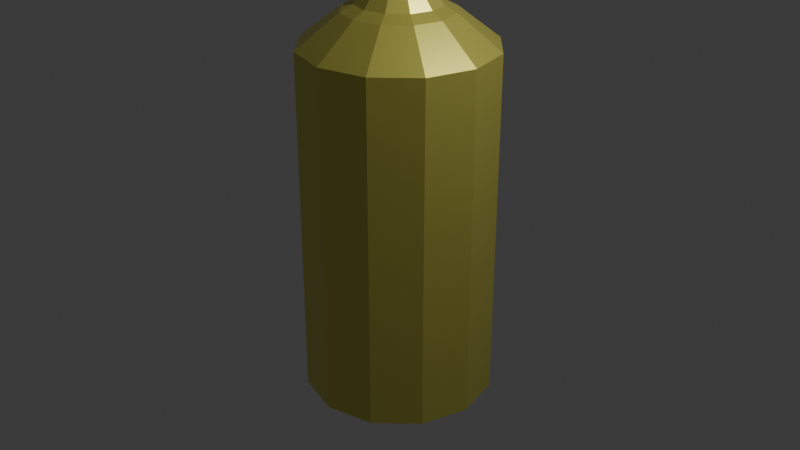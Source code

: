 # Source: candle.blend  (saved by Blender 5.1.30; exported with 4.5.12 LTS)
import bpy
from mathutils import Matrix  # noqa: F401  (used for matrix-valued properties, if any)

bpy.ops.wm.read_factory_settings(use_empty=True)
scene = bpy.context.scene
scene.name = 'Scene'

# ---- collections
col_collection = bpy.data.collections.new('Collection'); scene.collection.children.link(col_collection)

# ---- materials (node trees are filled in below, after node groups)
mat_material_003 = bpy.data.materials.new('Material.003')
mat_material_004 = bpy.data.materials.new('Material.004')
mat_material_009 = bpy.data.materials.new('Material.009')
mat_material_010 = bpy.data.materials.new('Material.010')
mat_material_008 = bpy.data.materials.new('Material.008')
mat_x = bpy.data.materials.new('куб')

# ---- material node trees
mat_material_003.use_nodes = True; mat_material_003.node_tree.nodes.clear()
_N = mat_material_003.node_tree.nodes; _L = mat_material_003.node_tree.links
n0 = _N.new('ShaderNodeBsdfPrincipled'); n0.name = 'Principled BSDF'; n0.location = (-200, 100)
n0.inputs[0].default_value = (0.8002, 0.7501, 0.1569, 1.0)
n0.inputs[1].default_value = 0.7321
n0.inputs[2].default_value = 0.3929
n1 = _N.new('ShaderNodeOutputMaterial'); n1.name = 'Material Output'; n1.location = (200, 100)
_L.new(n0.outputs[0], n1.inputs[0])
n1.is_active_output = True
mat_material_004.use_nodes = True; mat_material_004.node_tree.nodes.clear()
_N = mat_material_004.node_tree.nodes; _L = mat_material_004.node_tree.links
n0 = _N.new('ShaderNodeBsdfPrincipled'); n0.name = 'Principled BSDF'; n0.location = (-200, 100)
n1 = _N.new('ShaderNodeOutputMaterial'); n1.name = 'Material Output'; n1.location = (200, 100)
_L.new(n0.outputs[0], n1.inputs[0])
n1.is_active_output = True
mat_material_009.use_nodes = True; mat_material_009.node_tree.nodes.clear()
_N = mat_material_009.node_tree.nodes; _L = mat_material_009.node_tree.links
n0 = _N.new('ShaderNodeBsdfPrincipled'); n0.name = 'Principled BSDF'; n0.location = (-200, 100)
n0.inputs[0].default_value = (0.8, 0.1409, 0.01201, 1.0)
n1 = _N.new('ShaderNodeOutputMaterial'); n1.name = 'Material Output'; n1.location = (200, 100)
_L.new(n0.outputs[0], n1.inputs[0])
n1.is_active_output = True
mat_material_010.use_nodes = True; mat_material_010.node_tree.nodes.clear()
_N = mat_material_010.node_tree.nodes; _L = mat_material_010.node_tree.links
n0 = _N.new('ShaderNodeBsdfPrincipled'); n0.name = 'Principled BSDF'; n0.location = (-200, 100)
n0.inputs[0].default_value = (0.8, 0.01735, 0.01306, 1.0)
n1 = _N.new('ShaderNodeOutputMaterial'); n1.name = 'Material Output'; n1.location = (200, 100)
_L.new(n0.outputs[0], n1.inputs[0])
n1.is_active_output = True
mat_material_008.use_nodes = True; mat_material_008.node_tree.nodes.clear()
_N = mat_material_008.node_tree.nodes; _L = mat_material_008.node_tree.links
n0 = _N.new('ShaderNodeBsdfPrincipled'); n0.name = 'Principled BSDF'; n0.location = (-200, 100)
n0.inputs[0].default_value = (0.7746, 0.8, 0.0, 1.0)
n1 = _N.new('ShaderNodeOutputMaterial'); n1.name = 'Material Output'; n1.location = (200, 100)
_L.new(n0.outputs[0], n1.inputs[0])
n1.is_active_output = True
mat_x.use_nodes = True; mat_x.node_tree.nodes.clear()
_N = mat_x.node_tree.nodes; _L = mat_x.node_tree.links
n0 = _N.new('ShaderNodeBsdfPrincipled'); n0.name = 'Principled BSDF'; n0.location = (-200, 100)
n1 = _N.new('ShaderNodeOutputMaterial'); n1.name = 'Material Output'; n1.location = (200, 100)
_L.new(n0.outputs[0], n1.inputs[0])
n1.is_active_output = True

# ---- world
world_world = bpy.data.worlds.new('World'); scene.world = world_world
world_world.use_nodes = True; world_world.node_tree.nodes.clear()
_N = world_world.node_tree.nodes; _L = world_world.node_tree.links
n0 = _N.new('ShaderNodeOutputWorld'); n0.name = 'World Output'; n0.location = (200, 100)
n1 = _N.new('ShaderNodeBackground'); n1.name = 'Background'; n1.location = (-200, 100)
n1.inputs[0].default_value = (0.05088, 0.05088, 0.05088, 1.0)
_L.new(n1.outputs[0], n0.inputs[0])
n0.is_active_output = True
world_world.color = (0.05088, 0.05088, 0.05088)
world_world.sun_shadow_jitter_overblur = 0.0

# ---- cameras
cam_camera = bpy.data.cameras.new('Camera')
cam_camera.clip_end = 100.0
cam_camera.ortho_scale = 7.314

# ---- lights
light_light = bpy.data.lights.new('Light', 'POINT')
light_light.energy = 1000.0
light_light.shadow_soft_size = 0.1

# ---- meshes
me_cylinder = bpy.data.meshes.new('Cylinder')
me_cylinder.from_pydata([(0.0, 1.0, -1.826), (0.0, 1.0, 1.826), (0.5, 0.866, -1.826), (0.5, 0.866, 1.826), (0.866, 0.5, -1.826), (0.866, 0.5, 1.826), (1.0, 0.0, -1.826), (1.0, 0.0, 1.826), (0.866, -0.5, -1.826), (0.866, -0.5, 1.826), (0.5, -0.866, -1.826), (0.5, -0.866, 1.826), (0.0, -1.0, -1.826), (0.0, -1.0, 1.826), (-0.5, -0.866, -1.826), (-0.5, -0.866, 1.826), (-0.866, -0.5, -1.826), (-0.866, -0.5, 1.826), (-1.0, 0.0, -1.826), (-1.0, 0.0, 1.826), (-0.866, 0.5, -1.826), (-0.866, 0.5, 1.826), (-0.5, 0.866, -1.826), (-0.5, 0.866, 1.826), (1.304e-09, 0.7375, -1.982), (0.3687, 0.6387, -1.982), (0.6387, 0.3687, -1.982), (0.7375, -1.304e-09, -1.982), (0.6387, -0.3687, -1.982), (0.3687, -0.6387, -1.982), (1.304e-09, -0.7375, -1.982), (-0.3687, -0.6387, -1.982), (-0.6387, -0.3687, -1.982), (-0.7375, -1.304e-09, -1.982), (-0.6387, 0.3687, -1.982), (-0.3687, 0.6387, -1.982), (0.2827, 0.4896, 2.167), (2.159e-09, 0.5654, 2.167), (0.4896, 0.2827, 2.167), (0.5654, -2.159e-09, 2.167), (0.4896, -0.2827, 2.167), (0.2827, -0.4896, 2.167), (2.159e-09, -0.5654, 2.167), (-0.2827, -0.4896, 2.167), (-0.4896, -0.2827, 2.167), (-0.5654, -2.159e-09, 2.167), (-0.4896, 0.2827, 2.167), (-0.2827, 0.4896, 2.167), (0.2182, 0.378, 2.234), (1.667e-09, 0.4365, 2.234), (0.378, 0.2182, 2.234), (0.4365, -1.667e-09, 2.234), (0.378, -0.2182, 2.234), (0.2182, -0.378, 2.234), (1.667e-09, -0.4365, 2.234), (-0.2182, -0.378, 2.234), (-0.378, -0.2182, 2.234), (-0.4365, -1.667e-09, 2.234), (-0.378, 0.2182, 2.234), (-0.2182, 0.378, 2.234), (0.1458, 0.2526, 2.401), (1.689e-08, 0.2917, 2.401), (0.2526, 0.1458, 2.401), (0.2917, -1.938e-09, 2.401), (0.2526, -0.1458, 2.401), (0.1458, -0.2526, 2.401), (1.689e-08, -0.2917, 2.401), (-0.1458, -0.2526, 2.401), (-0.2526, -0.1458, 2.401), (-0.2917, -1.938e-09, 2.401), (-0.2526, 0.1458, 2.401), (-0.1458, 0.2526, 2.401), (0.0717, 0.1242, 2.418), (1.652e-08, 0.1434, 2.418), (0.1242, 0.0717, 2.418), (0.1434, -9.527e-10, 2.418), (0.1242, -0.0717, 2.418), (0.0717, -0.1242, 2.418), (1.652e-08, -0.1434, 2.418), (-0.0717, -0.1242, 2.418), (-0.1242, -0.0717, 2.418), (-0.1434, -9.527e-10, 2.418), (-0.1242, 0.0717, 2.418), (-0.0717, 0.1242, 2.418), (0.06506, 0.1127, 2.418), (1.614e-08, 0.1301, 2.418), (0.1127, 0.06506, 2.418), (0.1301, -1.037e-09, 2.418), (0.1127, -0.06506, 2.418), (0.06506, -0.1127, 2.418), (1.614e-08, -0.1301, 2.418), (-0.06506, -0.1127, 2.418), (-0.1127, -0.06506, 2.418), (-0.1301, -1.037e-09, 2.418), (-0.1127, 0.06506, 2.418), (-0.06506, 0.1127, 2.418), (0.007679, 0.0133, 2.992), (0.06506, 0.1127, 2.881), (2.879e-07, 0.1301, 2.881), (3.595e-07, 0.01536, 2.992), (0.0133, 0.007678, 2.992), (0.1127, 0.06506, 2.881), (0.01536, -1.863e-09, 2.992), (0.1301, -1.037e-09, 2.881), (-0.05935, 0.05051, 2.975), (0.04003, -0.006866, 2.864), (-0.06497, 0.04489, 2.975), (-0.007597, -0.05449, 2.864), (-0.07265, 0.04283, 2.975), (-0.07265, -0.07192, 2.864), (-0.007678, -0.0133, 2.992), (-0.06506, -0.1127, 2.881), (-0.0133, -0.007678, 2.992), (-0.1127, -0.06506, 2.881), (-0.01536, -1.863e-09, 2.992), (-0.1301, -1.037e-09, 2.881), (-0.0133, 0.007678, 2.992), (-0.1127, 0.06506, 2.881), (-0.007678, 0.0133, 2.992), (-0.06506, 0.1127, 2.881), (0.02372, 0.1909, 2.867), (0.05968, 0.1873, 2.867), (0.09425, 0.1769, 2.867), (0.1261, 0.1598, 2.867), (0.154, 0.1369, 2.867), (0.177, 0.109, 2.867), (0.194, 0.07711, 2.867), (0.2045, 0.04253, 2.867), (0.208, 0.006577, 2.867), (0.2045, -0.02938, 2.867), (0.194, -0.06395, 2.867), (0.177, -0.09582, 2.867), (0.154, -0.1237, 2.867), (0.1261, -0.1467, 2.867), (0.09425, -0.1637, 2.867), (0.05968, -0.1742, 2.867), (0.02372, -0.1777, 2.867), (-0.01223, -0.1742, 2.867), (-0.04681, -0.1637, 2.867), (-0.07867, -0.1467, 2.867), (-0.1066, -0.1237, 2.867), (-0.1295, -0.09582, 2.867), (-0.1466, -0.06395, 2.867), (-0.157, -0.02938, 2.867), (-0.1606, 0.006577, 2.867), (-0.157, 0.04253, 2.867), (-0.1466, 0.07711, 2.867), (-0.1295, 0.109, 2.867), (-0.1066, 0.1369, 2.867), (-0.07867, 0.1598, 2.867), (-0.04681, 0.1769, 2.867), (-0.01223, 0.1873, 2.867), (0.02372, 0.006577, 3.496)], [], [(0, 1, 3, 2), (2, 3, 5, 4), (4, 5, 7, 6), (6, 7, 9, 8), (8, 9, 11, 10), (10, 11, 13, 12), (12, 13, 15, 14), (14, 15, 17, 16), (16, 17, 19, 18), (18, 19, 21, 20), (15, 13, 42, 43), (20, 21, 23, 22), (22, 23, 1, 0), (8, 10, 29, 28), (24, 25, 26, 27, 28, 29, 30, 31, 32, 33, 34, 35), (6, 8, 28, 27), (22, 0, 24, 35), (0, 2, 25, 24), (4, 6, 27, 26), (20, 22, 35, 34), (2, 4, 26, 25), (18, 20, 34, 33), (16, 18, 33, 32), (14, 16, 32, 31), (12, 14, 31, 30), (10, 12, 30, 29), (41, 40, 52, 53), (13, 11, 41, 42), (11, 9, 40, 41), (9, 7, 39, 40), (1, 23, 47, 37), (3, 1, 37, 36), (7, 5, 38, 39), (23, 21, 46, 47), (5, 3, 36, 38), (21, 19, 45, 46), (19, 17, 44, 45), (17, 15, 43, 44), (53, 52, 64, 65), (37, 47, 59, 49), (38, 36, 48, 50), (45, 44, 56, 57), (42, 41, 53, 54), (39, 38, 50, 51), (46, 45, 57, 58), (43, 42, 54, 55), (40, 39, 51, 52), (47, 46, 58, 59), (36, 37, 49, 48), (44, 43, 55, 56), (68, 67, 79, 80), (49, 59, 71, 61), (50, 48, 60, 62), (57, 56, 68, 69), (54, 53, 65, 66), (51, 50, 62, 63), (58, 57, 69, 70), (55, 54, 66, 67), (52, 51, 63, 64), (59, 58, 70, 71), (48, 49, 61, 60), (56, 55, 67, 68), (72, 73, 85, 84), (65, 64, 76, 77), (61, 71, 83, 73), (62, 60, 72, 74), (69, 68, 80, 81), (66, 65, 77, 78), (63, 62, 74, 75), (70, 69, 81, 82), (67, 66, 78, 79), (64, 63, 75, 76), (71, 70, 82, 83), (60, 61, 73, 72), (80, 79, 91, 92), (77, 76, 88, 89), (73, 83, 95, 85), (74, 72, 84, 86), (81, 80, 92, 93), (78, 77, 89, 90), (75, 74, 86, 87), (82, 81, 93, 94), (79, 78, 90, 91), (76, 75, 87, 88), (83, 82, 94, 95), (97, 98, 99, 96), (101, 97, 96, 100), (103, 101, 100, 102), (105, 103, 102, 104), (107, 105, 104, 106), (109, 107, 106, 108), (111, 109, 108, 110), (113, 111, 110, 112), (115, 113, 112, 114), (117, 115, 114, 116), (119, 117, 116, 118), (98, 119, 118, 99), (84, 85, 98, 97), (96, 99, 118, 116, 114, 112, 110, 108, 106, 104, 102, 100), (86, 84, 97, 101), (85, 95, 119, 98), (87, 86, 101, 103), (88, 87, 103, 105), (89, 88, 105, 107), (90, 89, 107, 109), (91, 90, 109, 111), (92, 91, 111, 113), (93, 92, 113, 115), (94, 93, 115, 117), (95, 94, 117, 119), (120, 152, 121), (121, 152, 122), (122, 152, 123), (123, 152, 124), (124, 152, 125), (125, 152, 126), (126, 152, 127), (127, 152, 128), (128, 152, 129), (129, 152, 130), (130, 152, 131), (131, 152, 132), (132, 152, 133), (133, 152, 134), (134, 152, 135), (135, 152, 136), (136, 152, 137), (137, 152, 138), (138, 152, 139), (139, 152, 140), (140, 152, 141), (141, 152, 142), (142, 152, 143), (143, 152, 144), (144, 152, 145), (145, 152, 146), (146, 152, 147), (147, 152, 148), (148, 152, 149), (149, 152, 150), (120, 121, 122, 123, 124, 125, 126, 127, 128, 129, 130, 131, 132, 133, 134, 135, 136, 137, 138, 139, 140, 141, 142, 143, 144, 145, 146, 147, 148, 149, 150, 151), (150, 152, 151), (151, 152, 120)])
me_cylinder.polygons.foreach_set('material_index', [0, 0, 0, 0, 0, 0, 0, 0, 0, 0, 0, 0, 0, 0, 0, 0, 0, 0, 0, 0, 0, 0, 0, 0, 0, 0, 0, 0, 0, 0, 0, 0, 0, 0, 0, 0, 0, 0, 0, 0, 0, 0, 0, 0, 0, 0, 0, 0, 0, 0, 0, 0, 0, 0, 0, 0, 0, 0, 0, 0, 0, 0, 0, 0, 0, 0, 0, 0, 0, 0, 0, 0, 0, 0, 0, 0, 0, 0, 0, 0, 0, 0, 0, 0, 0, 0, 0, 0, 0, 0, 0, 0, 0, 0, 0, 0, 0, 0, 0, 0, 0, 0, 0, 0, 0, 0, 0, 0, 0, 0, 4, 4, 3, 4, 2, 3, 4, 2, 3, 4, 2, 3, 4, 4, 2, 3, 4, 2, 3, 2, 3, 2, 4, 3, 2, 4, 3, 2, 4, 2, 2, 4, 3])
_uv = me_cylinder.uv_layers.new(name='UVMap')
_uv.uv.foreach_set('vector', [1.0, 0.5, 1.0, 1.0, 0.9167, 1.0, 0.9167, 0.5, 0.9167, 0.5, 0.9167, 1.0, 0.8333, 1.0, 0.8333, 0.5, 0.8333, 0.5, 0.8333, 1.0, 0.75, 1.0, 0.75, 0.5, 0.75, 0.5, 0.75, 1.0, 0.6667, 1.0, 0.6667, 0.5, 0.6667, 0.5, 0.6667, 1.0, 0.5833, 1.0, 0.5833, 0.5, 0.5833, 0.5, 0.5833, 1.0, 0.5, 1.0, 0.5, 0.5, 0.5, 0.5, 0.5, 1.0, 0.4167, 1.0, 0.4167, 0.5, 0.4167, 0.5, 0.4167, 1.0, 0.3333, 1.0, 0.3333, 0.5, 0.3333, 0.5, 0.3333, 1.0, 0.25, 1.0, 0.25, 0.5, 0.25, 0.5, 0.25, 1.0, 0.1667, 1.0, 0.1667, 0.5, 0.4167, 1.0, 0.5, 1.0, 0.5, 1.0, 0.4167, 1.0, 0.1667, 0.5, 0.1667, 1.0, 0.08333, 1.0, 0.08333, 0.5, 0.08333, 0.5, 0.08333, 1.0, 7.451e-08, 1.0, 7.451e-08, 0.5, 0.6667, 0.5, 0.5833, 0.5, 0.5833, 0.5, 0.6667, 0.5, 0.75, 0.49, 0.87, 0.4578, 0.9578, 0.37, 0.99, 0.25, 0.9578, 0.13, 0.87, 0.04215, 0.75, 0.01, 0.63, 0.04215, 0.5422, 0.13, 0.51, 0.25, 0.5422, 0.37, 0.63, 0.4578, 0.75, 0.5, 0.6667, 0.5, 0.6667, 0.5, 0.75, 0.5, 0.08333, 0.5, 7.451e-08, 0.5, 7.451e-08, 0.5, 0.08333, 0.5, 1.0, 0.5, 0.9167, 0.5, 0.9167, 0.5, 1.0, 0.5, 0.8333, 0.5, 0.75, 0.5, 0.75, 0.5, 0.8333, 0.5, 0.1667, 0.5, 0.08333, 0.5, 0.08333, 0.5, 0.1667, 0.5, 0.9167, 0.5, 0.8333, 0.5, 0.8333, 0.5, 0.9167, 0.5, 0.25, 0.5, 0.1667, 0.5, 0.1667, 0.5, 0.25, 0.5, 0.3333, 0.5, 0.25, 0.5, 0.25, 0.5, 0.3333, 0.5, 0.4167, 0.5, 0.3333, 0.5, 0.3333, 0.5, 0.4167, 0.5, 0.5, 0.5, 0.4167, 0.5, 0.4167, 0.5, 0.5, 0.5, 0.5833, 0.5, 0.5, 0.5, 0.5, 0.5, 0.5833, 0.5, 0.5833, 1.0, 0.6667, 1.0, 0.6667, 1.0, 0.5833, 1.0, 0.5, 1.0, 0.5833, 1.0, 0.5833, 1.0, 0.5, 1.0, 0.5833, 1.0, 0.6667, 1.0, 0.6667, 1.0, 0.5833, 1.0, 0.6667, 1.0, 0.75, 1.0, 0.75, 1.0, 0.6667, 1.0, 7.451e-08, 1.0, 0.08333, 1.0, 0.08333, 1.0, 7.451e-08, 1.0, 0.9167, 1.0, 1.0, 1.0, 1.0, 1.0, 0.9167, 1.0, 0.75, 1.0, 0.8333, 1.0, 0.8333, 1.0, 0.75, 1.0, 0.08333, 1.0, 0.1667, 1.0, 0.1667, 1.0, 0.08333, 1.0, 0.8333, 1.0, 0.9167, 1.0, 0.9167, 1.0, 0.8333, 1.0, 0.1667, 1.0, 0.25, 1.0, 0.25, 1.0, 0.1667, 1.0, 0.25, 1.0, 0.3333, 1.0, 0.3333, 1.0, 0.25, 1.0, 0.3333, 1.0, 0.4167, 1.0, 0.4167, 1.0, 0.3333, 1.0, 0.5833, 1.0, 0.6667, 1.0, 0.6667, 1.0, 0.5833, 1.0, 7.451e-08, 1.0, 0.08333, 1.0, 0.08333, 1.0, 7.451e-08, 1.0, 0.8333, 1.0, 0.9167, 1.0, 0.9167, 1.0, 0.8333, 1.0, 0.25, 1.0, 0.3333, 1.0, 0.3333, 1.0, 0.25, 1.0, 0.5, 1.0, 0.5833, 1.0, 0.5833, 1.0, 0.5, 1.0, 0.75, 1.0, 0.8333, 1.0, 0.8333, 1.0, 0.75, 1.0, 0.1667, 1.0, 0.25, 1.0, 0.25, 1.0, 0.1667, 1.0, 0.4167, 1.0, 0.5, 1.0, 0.5, 1.0, 0.4167, 1.0, 0.6667, 1.0, 0.75, 1.0, 0.75, 1.0, 0.6667, 1.0, 0.08333, 1.0, 0.1667, 1.0, 0.1667, 1.0, 0.08333, 1.0, 0.9167, 1.0, 1.0, 1.0, 1.0, 1.0, 0.9167, 1.0, 0.3333, 1.0, 0.4167, 1.0, 0.4167, 1.0, 0.3333, 1.0, 0.3333, 1.0, 0.4167, 1.0, 0.4167, 1.0, 0.3333, 1.0, 7.451e-08, 1.0, 0.08333, 1.0, 0.08333, 1.0, 7.451e-08, 1.0, 0.8333, 1.0, 0.9167, 1.0, 0.9167, 1.0, 0.8333, 1.0, 0.25, 1.0, 0.3333, 1.0, 0.3333, 1.0, 0.25, 1.0, 0.5, 1.0, 0.5833, 1.0, 0.5833, 1.0, 0.5, 1.0, 0.75, 1.0, 0.8333, 1.0, 0.8333, 1.0, 0.75, 1.0, 0.1667, 1.0, 0.25, 1.0, 0.25, 1.0, 0.1667, 1.0, 0.4167, 1.0, 0.5, 1.0, 0.5, 1.0, 0.4167, 1.0, 0.6667, 1.0, 0.75, 1.0, 0.75, 1.0, 0.6667, 1.0, 0.08333, 1.0, 0.1667, 1.0, 0.1667, 1.0, 0.08333, 1.0, 0.9167, 1.0, 1.0, 1.0, 1.0, 1.0, 0.9167, 1.0, 0.3333, 1.0, 0.4167, 1.0, 0.4167, 1.0, 0.3333, 1.0, 0.9167, 1.0, 1.0, 1.0, 1.0, 1.0, 0.9167, 1.0, 0.5833, 1.0, 0.6667, 1.0, 0.6667, 1.0, 0.5833, 1.0, 7.451e-08, 1.0, 0.08333, 1.0, 0.08333, 1.0, 7.451e-08, 1.0, 0.8333, 1.0, 0.9167, 1.0, 0.9167, 1.0, 0.8333, 1.0, 0.25, 1.0, 0.3333, 1.0, 0.3333, 1.0, 0.25, 1.0, 0.5, 1.0, 0.5833, 1.0, 0.5833, 1.0, 0.5, 1.0, 0.75, 1.0, 0.8333, 1.0, 0.8333, 1.0, 0.75, 1.0, 0.1667, 1.0, 0.25, 1.0, 0.25, 1.0, 0.1667, 1.0, 0.4167, 1.0, 0.5, 1.0, 0.5, 1.0, 0.4167, 1.0, 0.6667, 1.0, 0.75, 1.0, 0.75, 1.0, 0.6667, 1.0, 0.08333, 1.0, 0.1667, 1.0, 0.1667, 1.0, 0.08333, 1.0, 0.9167, 1.0, 1.0, 1.0, 1.0, 1.0, 0.9167, 1.0, 0.3333, 1.0, 0.4167, 1.0, 0.4167, 1.0, 0.3333, 1.0, 0.5833, 1.0, 0.6667, 1.0, 0.6667, 1.0, 0.5833, 1.0, 7.451e-08, 1.0, 0.08333, 1.0, 0.08333, 1.0, 7.451e-08, 1.0, 0.8333, 1.0, 0.9167, 1.0, 0.9167, 1.0, 0.8333, 1.0, 0.25, 1.0, 0.3333, 1.0, 0.3333, 1.0, 0.25, 1.0, 0.5, 1.0, 0.5833, 1.0, 0.5833, 1.0, 0.5, 1.0, 0.75, 1.0, 0.8333, 1.0, 0.8333, 1.0, 0.75, 1.0, 0.1667, 1.0, 0.25, 1.0, 0.25, 1.0, 0.1667, 1.0, 0.4167, 1.0, 0.5, 1.0, 0.5, 1.0, 0.4167, 1.0, 0.6667, 1.0, 0.75, 1.0, 0.75, 1.0, 0.6667, 1.0, 0.08333, 1.0, 0.1667, 1.0, 0.1667, 1.0, 0.08333, 1.0, 0.37, 0.4578, 0.25, 0.49, 0.25, 0.2783, 0.2642, 0.2745, 0.4578, 0.37, 0.37, 0.4578, 0.2642, 0.2745, 0.2745, 0.2642, 0.49, 0.25, 0.4578, 0.37, 0.2745, 0.2642, 0.2783, 0.25, 0.4578, 0.13, 0.49, 0.25, 0.2783, 0.25, 0.2745, 0.2358, 0.37, 0.04215, 0.4578, 0.13, 0.2745, 0.2358, 0.2642, 0.2255, 0.25, 0.01, 0.37, 0.04215, 0.2642, 0.2255, 0.25, 0.2217, 0.13, 0.04215, 0.25, 0.01, 0.25, 0.2217, 0.2358, 0.2255, 0.04215, 0.13, 0.13, 0.04215, 0.2358, 0.2255, 0.2255, 0.2358, 0.01, 0.25, 0.04215, 0.13, 0.2255, 0.2358, 0.2217, 0.25, 0.04215, 0.37, 0.01, 0.25, 0.2217, 0.25, 0.2255, 0.2642, 0.13, 0.4578, 0.04215, 0.37, 0.2255, 0.2642, 0.2358, 0.2745, 0.25, 0.49, 0.13, 0.4578, 0.2358, 0.2745, 0.25, 0.2783, 0.9167, 1.0, 1.0, 1.0, 1.0, 1.0, 0.9167, 1.0, 0.2642, 0.2745, 0.25, 0.2783, 0.2358, 0.2745, 0.2255, 0.2642, 0.2217, 0.25, 0.2255, 0.2358, 0.2358, 0.2255, 0.25, 0.2217, 0.2642, 0.2255, 0.2745, 0.2358, 0.2783, 0.25, 0.2745, 0.2642, 0.8333, 1.0, 0.9167, 1.0, 0.9167, 1.0, 0.8333, 1.0, 7.451e-08, 1.0, 0.08333, 1.0, 0.08333, 1.0, 7.451e-08, 1.0, 0.75, 1.0, 0.8333, 1.0, 0.8333, 1.0, 0.75, 1.0, 0.6667, 1.0, 0.75, 1.0, 0.75, 1.0, 0.6667, 1.0, 0.5833, 1.0, 0.6667, 1.0, 0.6667, 1.0, 0.5833, 1.0, 0.5, 1.0, 0.5833, 1.0, 0.5833, 1.0, 0.5, 1.0, 0.4167, 1.0, 0.5, 1.0, 0.5, 1.0, 0.4167, 1.0, 0.3333, 1.0, 0.4167, 1.0, 0.4167, 1.0, 0.3333, 1.0, 0.25, 1.0, 0.3333, 1.0, 0.3333, 1.0, 0.25, 1.0, 0.1667, 1.0, 0.25, 1.0, 0.25, 1.0, 0.1667, 1.0, 0.08333, 1.0, 0.1667, 1.0, 0.1667, 1.0, 0.08333, 1.0, 0.25, 0.49, 0.25, 0.25, 0.2968, 0.4854, 0.2968, 0.4854, 0.25, 0.25, 0.3418, 0.4717, 0.3418, 0.4717, 0.25, 0.25, 0.3833, 0.4496, 0.3833, 0.4496, 0.25, 0.25, 0.4197, 0.4197, 0.4197, 0.4197, 0.25, 0.25, 0.4496, 0.3833, 0.4496, 0.3833, 0.25, 0.25, 0.4717, 0.3418, 0.4717, 0.3418, 0.25, 0.25, 0.4854, 0.2968, 0.4854, 0.2968, 0.25, 0.25, 0.49, 0.25, 0.49, 0.25, 0.25, 0.25, 0.4854, 0.2032, 0.4854, 0.2032, 0.25, 0.25, 0.4717, 0.1582, 0.4717, 0.1582, 0.25, 0.25, 0.4496, 0.1167, 0.4496, 0.1167, 0.25, 0.25, 0.4197, 0.08029, 0.4197, 0.08029, 0.25, 0.25, 0.3833, 0.05045, 0.3833, 0.05045, 0.25, 0.25, 0.3418, 0.02827, 0.3418, 0.02827, 0.25, 0.25, 0.2968, 0.01461, 0.2968, 0.01461, 0.25, 0.25, 0.25, 0.01, 0.25, 0.01, 0.25, 0.25, 0.2032, 0.01461, 0.2032, 0.01461, 0.25, 0.25, 0.1582, 0.02827, 0.1582, 0.02827, 0.25, 0.25, 0.1167, 0.05045, 0.1167, 0.05045, 0.25, 0.25, 0.08029, 0.08029, 0.08029, 0.08029, 0.25, 0.25, 0.05045, 0.1167, 0.05045, 0.1167, 0.25, 0.25, 0.02827, 0.1582, 0.02827, 0.1582, 0.25, 0.25, 0.01461, 0.2032, 0.01461, 0.2032, 0.25, 0.25, 0.01, 0.25, 0.01, 0.25, 0.25, 0.25, 0.01461, 0.2968, 0.01461, 0.2968, 0.25, 0.25, 0.02827, 0.3418, 0.02827, 0.3418, 0.25, 0.25, 0.05045, 0.3833, 0.05045, 0.3833, 0.25, 0.25, 0.08029, 0.4197, 0.08029, 0.4197, 0.25, 0.25, 0.1167, 0.4496, 0.1167, 0.4496, 0.25, 0.25, 0.1582, 0.4717, 0.75, 0.49, 0.7968, 0.4854, 0.8418, 0.4717, 0.8833, 0.4496, 0.9197, 0.4197, 0.9496, 0.3833, 0.9717, 0.3418, 0.9854, 0.2968, 0.99, 0.25, 0.9854, 0.2032, 0.9717, 0.1582, 0.9496, 0.1167, 0.9197, 0.08029, 0.8833, 0.05045, 0.8418, 0.02827, 0.7968, 0.01461, 0.75, 0.01, 0.7032, 0.01461, 0.6582, 0.02827, 0.6167, 0.05045, 0.5803, 0.08029, 0.5504, 0.1167, 0.5283, 0.1582, 0.5146, 0.2032, 0.51, 0.25, 0.5146, 0.2968, 0.5283, 0.3418, 0.5504, 0.3833, 0.5803, 0.4197, 0.6167, 0.4496, 0.6582, 0.4717, 0.7032, 0.4854, 0.1582, 0.4717, 0.25, 0.25, 0.2032, 0.4854, 0.2032, 0.4854, 0.25, 0.25, 0.25, 0.49])
me_cylinder.materials.append(mat_material_003)
me_cylinder.materials.append(mat_material_004)
me_cylinder.materials.append(mat_material_009)
me_cylinder.materials.append(mat_material_010)
me_cylinder.materials.append(mat_material_008)
me_cylinder.materials.append(mat_x)
me_cylinder.update()

# ---- objects
ob_light = bpy.data.objects.new('Light', light_light)
ob_camera = bpy.data.objects.new('Camera', cam_camera)
ob_cylinder = bpy.data.objects.new('Cylinder', me_cylinder)

# ---- transforms, parenting, visibility, modifiers, constraints
ob_light.location = (4.076, 1.005, 5.904)
ob_light.rotation_euler = (0.6503, 0.05522, 1.866)
ob_light.lock_rotations_4d = False
ob_light.empty_display_type = 'ARROWS'
ob_light.color = (0.0, 0.0, 0.0, 0.0)
ob_light.lineart.crease_threshold = 0.0
ob_camera.location = (7.359, -6.926, 4.958)
ob_camera.rotation_euler = (1.109, 0.0, 0.8149)
ob_camera.lock_rotations_4d = False
ob_camera.empty_display_type = 'ARROWS'
ob_camera.color = (0.0, 0.0, 0.0, 0.0)
ob_camera.display_type = 'WIRE'
ob_camera.lineart.crease_threshold = 0.0
ob_cylinder.location = (0.0, 0.0, 0.0)

# ---- collection membership
col_collection.objects.link(ob_light)
col_collection.objects.link(ob_camera)
col_collection.objects.link(ob_cylinder)

# ---- scene / render settings (as saved in the file)
scene.camera = ob_camera
scene.frame_start = 1; scene.frame_end = 250; scene.frame_set(0)
scene.render.engine = 'BLENDER_EEVEE_NEXT'
scene.render.bake_bias = 0.0
scene.render.bake_samples = 0
scene.cycles.sampling_pattern = 'TABULATED_SOBOL'
scene.eevee.use_volume_custom_range = False
bpy.context.view_layer.update()
